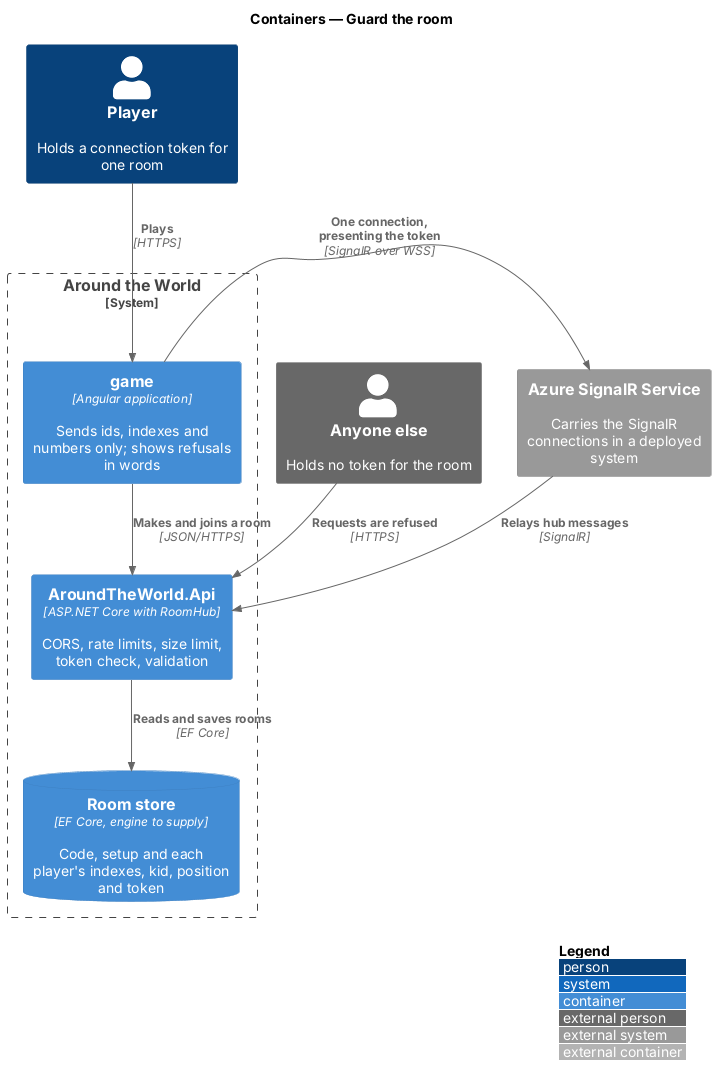

The diagram above was rendered by PlantUML. Its source (embedded in the PNG):
@startuml
!include <C4/C4_Container>
LAYOUT_WITH_LEGEND()
title Containers — Guard the room

Person(player, "Player", "Holds a connection token for one room")
Person_Ext(outsider, "Anyone else", "Holds no token for the room")
System_Boundary(atw, "Around the World") {
  Container(game, "game", "Angular application", "Sends ids, indexes and numbers only; shows refusals in words")
  Container(api, "AroundTheWorld.Api", "ASP.NET Core with RoomHub", "CORS, rate limits, size limit, token check, validation")
  ContainerDb(store, "Room store", "EF Core, engine to supply", "Code, setup and each player's indexes, kid, position and token")
}
System_Ext(signalr, "Azure SignalR Service", "Carries the SignalR connections in a deployed system")
Rel(player, game, "Plays", "HTTPS")
Rel(game, api, "Makes and joins a room", "JSON/HTTPS")
Rel(game, signalr, "One connection, presenting the token", "SignalR over WSS")
Rel(signalr, api, "Relays hub messages", "SignalR")
Rel(outsider, api, "Requests are refused", "HTTPS")
Rel(api, store, "Reads and saves rooms", "EF Core")
@enduml